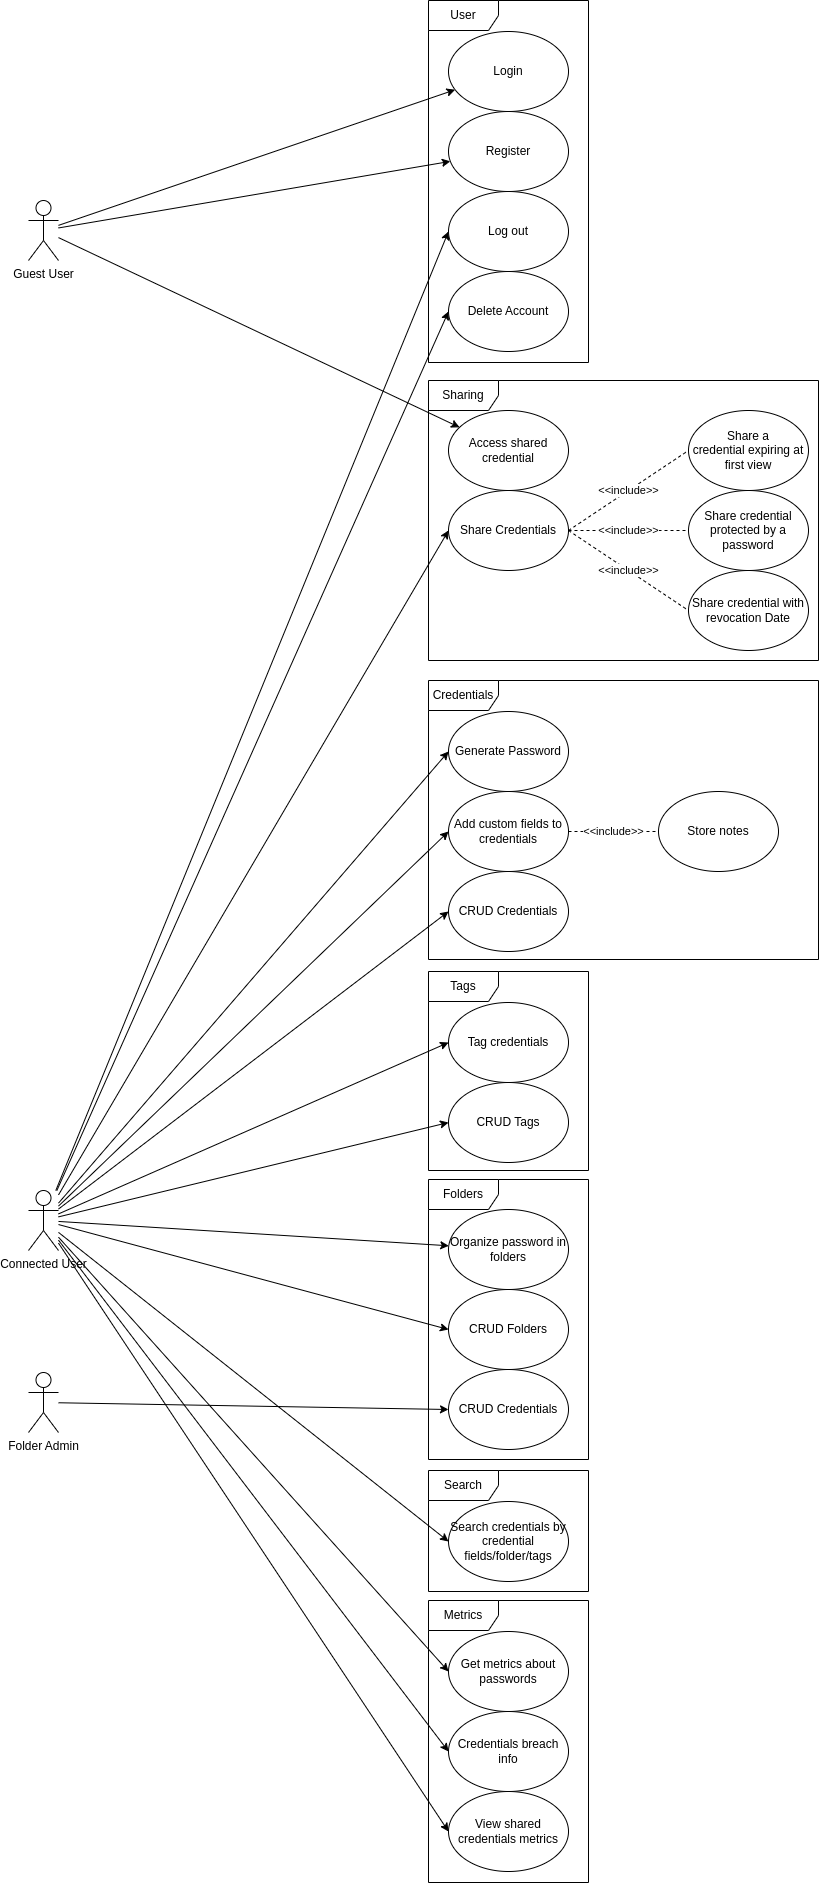

The diagram above was exported from draw.io. Its source (the exported page's mxGraphModel, read from the mxfile embedded in the PNG):
<mxGraphModel dx="1501" dy="1905" grid="1" gridSize="10" guides="1" tooltips="1" connect="1" arrows="1" fold="1" page="1" pageScale="1" pageWidth="413" pageHeight="583" background="#FFFFFF" math="0" shadow="0" adaptiveColors="simple">
  <root>
    <mxCell id="0" />
    <mxCell id="1" parent="0" />
    <mxCell id="n4HGPt8DNaR5xAjM1pOX-1" value="Connected User" style="shape=umlActor;verticalLabelPosition=bottom;verticalAlign=top;html=1;outlineConnect=0;" parent="1" vertex="1">
      <mxGeometry x="80" y="50" width="30" height="60" as="geometry" />
    </mxCell>
    <mxCell id="n4HGPt8DNaR5xAjM1pOX-4" value="Guest User" style="shape=umlActor;verticalLabelPosition=bottom;verticalAlign=top;html=1;outlineConnect=0;" parent="1" vertex="1">
      <mxGeometry x="80" y="-940" width="30" height="60" as="geometry" />
    </mxCell>
    <mxCell id="n4HGPt8DNaR5xAjM1pOX-9" value="" style="endArrow=classic;html=1;rounded=0;" parent="1" source="n4HGPt8DNaR5xAjM1pOX-4" target="n4HGPt8DNaR5xAjM1pOX-7" edge="1">
      <mxGeometry width="50" height="50" relative="1" as="geometry">
        <mxPoint x="220" y="220" as="sourcePoint" />
        <mxPoint x="270" y="170" as="targetPoint" />
      </mxGeometry>
    </mxCell>
    <mxCell id="n4HGPt8DNaR5xAjM1pOX-10" value="" style="endArrow=classic;html=1;rounded=0;" parent="1" source="n4HGPt8DNaR5xAjM1pOX-4" target="n4HGPt8DNaR5xAjM1pOX-8" edge="1">
      <mxGeometry width="50" height="50" relative="1" as="geometry">
        <mxPoint x="120" y="230" as="sourcePoint" />
        <mxPoint x="320" y="230" as="targetPoint" />
      </mxGeometry>
    </mxCell>
    <mxCell id="n4HGPt8DNaR5xAjM1pOX-11" value="" style="endArrow=classic;html=1;rounded=0;entryX=0;entryY=0.5;entryDx=0;entryDy=0;" parent="1" source="n4HGPt8DNaR5xAjM1pOX-1" target="n4HGPt8DNaR5xAjM1pOX-6" edge="1">
      <mxGeometry width="50" height="50" relative="1" as="geometry">
        <mxPoint x="120" y="230" as="sourcePoint" />
        <mxPoint x="320" y="230" as="targetPoint" />
      </mxGeometry>
    </mxCell>
    <mxCell id="n4HGPt8DNaR5xAjM1pOX-12" value="" style="endArrow=classic;html=1;rounded=0;entryX=0;entryY=0.5;entryDx=0;entryDy=0;" parent="1" source="n4HGPt8DNaR5xAjM1pOX-1" target="n4HGPt8DNaR5xAjM1pOX-5" edge="1">
      <mxGeometry width="50" height="50" relative="1" as="geometry">
        <mxPoint x="130" y="240" as="sourcePoint" />
        <mxPoint x="330" y="240" as="targetPoint" />
      </mxGeometry>
    </mxCell>
    <mxCell id="n4HGPt8DNaR5xAjM1pOX-35" value="" style="endArrow=classic;html=1;rounded=0;entryX=0;entryY=0.5;entryDx=0;entryDy=0;" parent="1" source="n4HGPt8DNaR5xAjM1pOX-1" target="n4HGPt8DNaR5xAjM1pOX-13" edge="1">
      <mxGeometry width="50" height="50" relative="1" as="geometry">
        <mxPoint x="120" y="-199" as="sourcePoint" />
        <mxPoint x="505" y="-166" as="targetPoint" />
      </mxGeometry>
    </mxCell>
    <mxCell id="n4HGPt8DNaR5xAjM1pOX-36" value="" style="endArrow=classic;html=1;rounded=0;entryX=0;entryY=0.5;entryDx=0;entryDy=0;" parent="1" source="n4HGPt8DNaR5xAjM1pOX-1" target="n4HGPt8DNaR5xAjM1pOX-14" edge="1">
      <mxGeometry width="50" height="50" relative="1" as="geometry">
        <mxPoint x="130" y="-189" as="sourcePoint" />
        <mxPoint x="515" y="-156" as="targetPoint" />
      </mxGeometry>
    </mxCell>
    <mxCell id="n4HGPt8DNaR5xAjM1pOX-37" value="" style="endArrow=classic;html=1;rounded=0;entryX=0;entryY=0.5;entryDx=0;entryDy=0;" parent="1" source="n4HGPt8DNaR5xAjM1pOX-1" target="n4HGPt8DNaR5xAjM1pOX-18" edge="1">
      <mxGeometry width="50" height="50" relative="1" as="geometry">
        <mxPoint x="120" y="98" as="sourcePoint" />
        <mxPoint x="517" y="296" as="targetPoint" />
      </mxGeometry>
    </mxCell>
    <mxCell id="n4HGPt8DNaR5xAjM1pOX-38" value="" style="endArrow=classic;html=1;rounded=0;entryX=0;entryY=0.5;entryDx=0;entryDy=0;" parent="1" source="n4HGPt8DNaR5xAjM1pOX-1" target="n4HGPt8DNaR5xAjM1pOX-16" edge="1">
      <mxGeometry width="50" height="50" relative="1" as="geometry">
        <mxPoint x="120" y="95" as="sourcePoint" />
        <mxPoint x="511" y="222" as="targetPoint" />
      </mxGeometry>
    </mxCell>
    <mxCell id="n4HGPt8DNaR5xAjM1pOX-39" value="" style="endArrow=classic;html=1;rounded=0;entryX=0;entryY=0.5;entryDx=0;entryDy=0;" parent="1" source="n4HGPt8DNaR5xAjM1pOX-1" target="n4HGPt8DNaR5xAjM1pOX-15" edge="1">
      <mxGeometry width="50" height="50" relative="1" as="geometry">
        <mxPoint x="130" y="105" as="sourcePoint" />
        <mxPoint x="521" y="232" as="targetPoint" />
      </mxGeometry>
    </mxCell>
    <mxCell id="n4HGPt8DNaR5xAjM1pOX-44" value="" style="endArrow=classic;html=1;rounded=0;" parent="1" source="n4HGPt8DNaR5xAjM1pOX-4" target="n4HGPt8DNaR5xAjM1pOX-25" edge="1">
      <mxGeometry width="50" height="50" relative="1" as="geometry">
        <mxPoint x="160" y="140" as="sourcePoint" />
        <mxPoint x="563" y="412" as="targetPoint" />
      </mxGeometry>
    </mxCell>
    <mxCell id="n4HGPt8DNaR5xAjM1pOX-45" value="" style="endArrow=classic;html=1;rounded=0;" parent="1" source="n4HGPt8DNaR5xAjM1pOX-1" target="n4HGPt8DNaR5xAjM1pOX-27" edge="1">
      <mxGeometry width="50" height="50" relative="1" as="geometry">
        <mxPoint x="170" y="150" as="sourcePoint" />
        <mxPoint x="573" y="422" as="targetPoint" />
      </mxGeometry>
    </mxCell>
    <mxCell id="n4HGPt8DNaR5xAjM1pOX-47" value="" style="endArrow=classic;html=1;rounded=0;entryX=0;entryY=0.5;entryDx=0;entryDy=0;" parent="1" source="n4HGPt8DNaR5xAjM1pOX-1" target="n4HGPt8DNaR5xAjM1pOX-29" edge="1">
      <mxGeometry width="50" height="50" relative="1" as="geometry">
        <mxPoint x="190" y="170" as="sourcePoint" />
        <mxPoint x="593" y="442" as="targetPoint" />
      </mxGeometry>
    </mxCell>
    <mxCell id="n4HGPt8DNaR5xAjM1pOX-48" value="" style="endArrow=classic;html=1;rounded=0;entryX=0;entryY=0.5;entryDx=0;entryDy=0;" parent="1" source="n4HGPt8DNaR5xAjM1pOX-1" target="n4HGPt8DNaR5xAjM1pOX-30" edge="1">
      <mxGeometry width="50" height="50" relative="1" as="geometry">
        <mxPoint x="200" y="180" as="sourcePoint" />
        <mxPoint x="603" y="452" as="targetPoint" />
      </mxGeometry>
    </mxCell>
    <mxCell id="n4HGPt8DNaR5xAjM1pOX-49" value="" style="endArrow=classic;html=1;rounded=0;entryX=0;entryY=0.5;entryDx=0;entryDy=0;" parent="1" source="n4HGPt8DNaR5xAjM1pOX-1" target="n4HGPt8DNaR5xAjM1pOX-31" edge="1">
      <mxGeometry width="50" height="50" relative="1" as="geometry">
        <mxPoint x="210" y="190" as="sourcePoint" />
        <mxPoint x="613" y="462" as="targetPoint" />
      </mxGeometry>
    </mxCell>
    <mxCell id="n4HGPt8DNaR5xAjM1pOX-50" value="" style="endArrow=classic;html=1;rounded=0;entryX=0;entryY=0.5;entryDx=0;entryDy=0;" parent="1" source="n4HGPt8DNaR5xAjM1pOX-1" target="n4HGPt8DNaR5xAjM1pOX-32" edge="1">
      <mxGeometry width="50" height="50" relative="1" as="geometry">
        <mxPoint x="220" y="200" as="sourcePoint" />
        <mxPoint x="623" y="472" as="targetPoint" />
      </mxGeometry>
    </mxCell>
    <mxCell id="n4HGPt8DNaR5xAjM1pOX-58" value="" style="group" parent="1" vertex="1" connectable="0">
      <mxGeometry x="480" y="-1140" width="160" height="362" as="geometry" />
    </mxCell>
    <mxCell id="n4HGPt8DNaR5xAjM1pOX-7" value="Register" style="ellipse;whiteSpace=wrap;html=1;" parent="n4HGPt8DNaR5xAjM1pOX-58" vertex="1">
      <mxGeometry x="20" y="111" width="120" height="80" as="geometry" />
    </mxCell>
    <mxCell id="n4HGPt8DNaR5xAjM1pOX-8" value="Login" style="ellipse;whiteSpace=wrap;html=1;" parent="n4HGPt8DNaR5xAjM1pOX-58" vertex="1">
      <mxGeometry x="20" y="31" width="120" height="80" as="geometry" />
    </mxCell>
    <mxCell id="n4HGPt8DNaR5xAjM1pOX-13" value="Log out" style="ellipse;whiteSpace=wrap;html=1;" parent="n4HGPt8DNaR5xAjM1pOX-58" vertex="1">
      <mxGeometry x="20" y="191" width="120" height="80" as="geometry" />
    </mxCell>
    <mxCell id="n4HGPt8DNaR5xAjM1pOX-14" value="Delete Account" style="ellipse;whiteSpace=wrap;html=1;" parent="n4HGPt8DNaR5xAjM1pOX-58" vertex="1">
      <mxGeometry x="20" y="271" width="120" height="80" as="geometry" />
    </mxCell>
    <mxCell id="n4HGPt8DNaR5xAjM1pOX-57" value="User" style="shape=umlFrame;whiteSpace=wrap;html=1;pointerEvents=0;width=70;height=30;" parent="n4HGPt8DNaR5xAjM1pOX-58" vertex="1">
      <mxGeometry width="160" height="362" as="geometry" />
    </mxCell>
    <mxCell id="n4HGPt8DNaR5xAjM1pOX-61" value="" style="group" parent="1" vertex="1" connectable="0">
      <mxGeometry x="480" y="460" width="160" height="282" as="geometry" />
    </mxCell>
    <mxCell id="n4HGPt8DNaR5xAjM1pOX-30" value="Get metrics about passwords" style="ellipse;whiteSpace=wrap;html=1;" parent="n4HGPt8DNaR5xAjM1pOX-61" vertex="1">
      <mxGeometry x="20" y="31" width="120" height="80" as="geometry" />
    </mxCell>
    <mxCell id="n4HGPt8DNaR5xAjM1pOX-31" value="Credentials breach info" style="ellipse;whiteSpace=wrap;html=1;" parent="n4HGPt8DNaR5xAjM1pOX-61" vertex="1">
      <mxGeometry x="20" y="111" width="120" height="80" as="geometry" />
    </mxCell>
    <mxCell id="n4HGPt8DNaR5xAjM1pOX-32" value="View shared credentials metrics" style="ellipse;whiteSpace=wrap;html=1;" parent="n4HGPt8DNaR5xAjM1pOX-61" vertex="1">
      <mxGeometry x="20" y="191" width="120" height="80" as="geometry" />
    </mxCell>
    <mxCell id="n4HGPt8DNaR5xAjM1pOX-55" value="Metrics" style="shape=umlFrame;whiteSpace=wrap;html=1;pointerEvents=0;width=70;height=30;" parent="n4HGPt8DNaR5xAjM1pOX-61" vertex="1">
      <mxGeometry width="160" height="282" as="geometry" />
    </mxCell>
    <mxCell id="n4HGPt8DNaR5xAjM1pOX-6" value="CRUD Credentials" style="ellipse;whiteSpace=wrap;html=1;" parent="1" vertex="1">
      <mxGeometry x="500" y="-269" width="120" height="80" as="geometry" />
    </mxCell>
    <mxCell id="n4HGPt8DNaR5xAjM1pOX-15" value="Tag credentials" style="ellipse;whiteSpace=wrap;html=1;" parent="1" vertex="1">
      <mxGeometry x="500" y="-138" width="120" height="80" as="geometry" />
    </mxCell>
    <mxCell id="n4HGPt8DNaR5xAjM1pOX-16" value="Generate Password" style="ellipse;whiteSpace=wrap;html=1;" parent="1" vertex="1">
      <mxGeometry x="500" y="-429" width="120" height="80" as="geometry" />
    </mxCell>
    <mxCell id="n4HGPt8DNaR5xAjM1pOX-18" value="Add custom fields to credentials" style="ellipse;whiteSpace=wrap;html=1;" parent="1" vertex="1">
      <mxGeometry x="500" y="-349" width="120" height="80" as="geometry" />
    </mxCell>
    <mxCell id="n4HGPt8DNaR5xAjM1pOX-27" value="Organize password in folders" style="ellipse;whiteSpace=wrap;html=1;" parent="1" vertex="1">
      <mxGeometry x="500" y="69" width="120" height="80" as="geometry" />
    </mxCell>
    <mxCell id="n4HGPt8DNaR5xAjM1pOX-29" value="Search credentials by credential fields/folder/tags" style="ellipse;whiteSpace=wrap;html=1;" parent="1" vertex="1">
      <mxGeometry x="500" y="361" width="120" height="80" as="geometry" />
    </mxCell>
    <mxCell id="n4HGPt8DNaR5xAjM1pOX-54" value="Credentials" style="shape=umlFrame;whiteSpace=wrap;html=1;pointerEvents=0;width=70;height=30;" parent="1" vertex="1">
      <mxGeometry x="480" y="-460" width="390" height="279" as="geometry" />
    </mxCell>
    <mxCell id="WWmUII695odKTFdje9Gz-1" value="Search" style="shape=umlFrame;whiteSpace=wrap;html=1;pointerEvents=0;width=70;height=30;" parent="1" vertex="1">
      <mxGeometry x="480" y="330" width="160" height="121" as="geometry" />
    </mxCell>
    <mxCell id="WWmUII695odKTFdje9Gz-2" value="Tags" style="shape=umlFrame;whiteSpace=wrap;html=1;pointerEvents=0;width=70;height=30;" parent="1" vertex="1">
      <mxGeometry x="480" y="-169" width="160" height="199" as="geometry" />
    </mxCell>
    <mxCell id="WWmUII695odKTFdje9Gz-3" value="CRUD Tags" style="ellipse;whiteSpace=wrap;html=1;" parent="1" vertex="1">
      <mxGeometry x="500" y="-58" width="120" height="80" as="geometry" />
    </mxCell>
    <mxCell id="WWmUII695odKTFdje9Gz-4" value="" style="endArrow=classic;html=1;rounded=0;entryX=0;entryY=0.5;entryDx=0;entryDy=0;" parent="1" source="n4HGPt8DNaR5xAjM1pOX-1" target="WWmUII695odKTFdje9Gz-3" edge="1">
      <mxGeometry width="50" height="50" relative="1" as="geometry">
        <mxPoint x="120" y="84" as="sourcePoint" />
        <mxPoint x="697" y="-129" as="targetPoint" />
      </mxGeometry>
    </mxCell>
    <mxCell id="WWmUII695odKTFdje9Gz-5" value="Folders" style="shape=umlFrame;whiteSpace=wrap;html=1;pointerEvents=0;width=70;height=30;" parent="1" vertex="1">
      <mxGeometry x="480" y="39" width="160" height="280" as="geometry" />
    </mxCell>
    <mxCell id="WWmUII695odKTFdje9Gz-6" value="CRUD Folders" style="ellipse;whiteSpace=wrap;html=1;" parent="1" vertex="1">
      <mxGeometry x="500" y="149" width="120" height="80" as="geometry" />
    </mxCell>
    <mxCell id="WWmUII695odKTFdje9Gz-7" value="" style="endArrow=classic;html=1;rounded=0;entryX=0;entryY=0.5;entryDx=0;entryDy=0;" parent="1" source="n4HGPt8DNaR5xAjM1pOX-1" target="WWmUII695odKTFdje9Gz-6" edge="1">
      <mxGeometry width="50" height="50" relative="1" as="geometry">
        <mxPoint x="120" y="98" as="sourcePoint" />
        <mxPoint x="524" y="324" as="targetPoint" />
      </mxGeometry>
    </mxCell>
    <mxCell id="WWmUII695odKTFdje9Gz-8" value="CRUD Credentials" style="ellipse;whiteSpace=wrap;html=1;" parent="1" vertex="1">
      <mxGeometry x="500" y="229" width="120" height="80" as="geometry" />
    </mxCell>
    <mxCell id="WWmUII695odKTFdje9Gz-9" value="Folder Admin" style="shape=umlActor;verticalLabelPosition=bottom;verticalAlign=top;html=1;outlineConnect=0;" parent="1" vertex="1">
      <mxGeometry x="80" y="232" width="30" height="60" as="geometry" />
    </mxCell>
    <mxCell id="WWmUII695odKTFdje9Gz-10" value="" style="endArrow=classic;html=1;rounded=0;entryX=0;entryY=0.5;entryDx=0;entryDy=0;" parent="1" source="WWmUII695odKTFdje9Gz-9" target="WWmUII695odKTFdje9Gz-8" edge="1">
      <mxGeometry width="50" height="50" relative="1" as="geometry">
        <mxPoint x="120" y="101" as="sourcePoint" />
        <mxPoint x="530" y="400" as="targetPoint" />
      </mxGeometry>
    </mxCell>
    <mxCell id="n4HGPt8DNaR5xAjM1pOX-5" value="Share Credentials" style="ellipse;whiteSpace=wrap;html=1;" parent="1" vertex="1">
      <mxGeometry x="500" y="-650" width="120" height="80" as="geometry" />
    </mxCell>
    <mxCell id="n4HGPt8DNaR5xAjM1pOX-22" value="Share a credential&lt;span style=&quot;color: rgba(0, 0, 0, 0); font-family: monospace; font-size: 0px; text-align: start; text-wrap-mode: nowrap;&quot;&gt;%3CmxGraphModel%3E%3Croot%3E%3CmxCell%20id%3D%220%22%2F%3E%3CmxCell%20id%3D%221%22%20parent%3D%220%22%2F%3E%3CmxCell%20id%3D%222%22%20value%3D%22Share%20a%20password%20expiring%20at%20first%20view%26lt%3Bspan%20style%3D%26quot%3Bcolor%3A%20rgba(0%2C%200%2C%200%2C%200)%3B%20font-family%3A%20monospace%3B%20font-size%3A%200px%3B%20text-align%3A%20start%3B%20text-wrap-mode%3A%20nowrap%3B%26quot%3B%26gt%3B%253CmxGraphModel%253E%253Croot%253E%253CmxCell%2520id%253D%25220%2522%252F%253E%253CmxCell%2520id%253D%25221%2522%2520parent%253D%25220%2522%252F%253E%253CmxCell%2520id%253D%25222%2522%2520value%253D%2522Share%2520credentials%2522%2520style%253D%2522ellipse%253BwhiteSpace%253Dwrap%253Bhtml%253D1%253B%2522%2520vertex%253D%25221%2522%2520parent%253D%25221%2522%253E%253CmxGeometry%2520x%253D%2522380%2522%2520y%253D%2522370%2522%2520width%253D%2522120%2522%2520height%253D%252280%2522%2520as%253D%2522geometry%2522%252F%253E%253C%252FmxCell%253E%253C%252Froot%253E%253C%252FmxGraphModel%253E%26lt%3B%2Fspan%26gt%3B%22%20style%3D%22ellipse%3BwhiteSpace%3Dwrap%3Bhtml%3D1%3B%22%20vertex%3D%221%22%20parent%3D%221%22%3E%3CmxGeometry%20x%3D%22400%22%20y%3D%22390%22%20width%3D%22120%22%20height%3D%2280%22%20as%3D%22geometry%22%2F%3E%3C%2FmxCell%3E%3C%2Froot%3E%3C%2FmxGraphModel%3E&lt;/span&gt;&amp;nbsp;expiring at first view&lt;span style=&quot;color: rgba(0, 0, 0, 0); font-family: monospace; font-size: 0px; text-align: start; text-wrap-mode: nowrap;&quot;&gt;%3CmxGraphModel%3E%3Croot%3E%3CmxCell%20id%3D%220%22%2F%3E%3CmxCell%20id%3D%221%22%20parent%3D%220%22%2F%3E%3CmxCell%20id%3D%222%22%20value%3D%22Share%20credentials%22%20style%3D%22ellipse%3BwhiteSpace%3Dwrap%3Bhtml%3D1%3B%22%20vertex%3D%221%22%20parent%3D%221%22%3E%3CmxGeometry%20x%3D%22380%22%20y%3D%22370%22%20width%3D%22120%22%20height%3D%2280%22%20as%3D%22geometry%22%2F%3E%3C%2FmxCell%3E%3C%2Froot%3E%3C%2FmxGraphModel%3E&lt;/span&gt;" style="ellipse;whiteSpace=wrap;html=1;" parent="1" vertex="1">
      <mxGeometry x="740" y="-730" width="120" height="80" as="geometry" />
    </mxCell>
    <mxCell id="n4HGPt8DNaR5xAjM1pOX-23" value="Share credential protected by a password" style="ellipse;whiteSpace=wrap;html=1;" parent="1" vertex="1">
      <mxGeometry x="740" y="-650" width="120" height="80" as="geometry" />
    </mxCell>
    <mxCell id="n4HGPt8DNaR5xAjM1pOX-24" value="Share credential with revocation Date" style="ellipse;whiteSpace=wrap;html=1;" parent="1" vertex="1">
      <mxGeometry x="740" y="-570" width="120" height="80" as="geometry" />
    </mxCell>
    <mxCell id="n4HGPt8DNaR5xAjM1pOX-25" value="Access shared credential" style="ellipse;whiteSpace=wrap;html=1;" parent="1" vertex="1">
      <mxGeometry x="500" y="-730" width="120" height="80" as="geometry" />
    </mxCell>
    <mxCell id="n4HGPt8DNaR5xAjM1pOX-53" value="Sharing" style="shape=umlFrame;whiteSpace=wrap;html=1;pointerEvents=0;width=70;height=30;" parent="1" vertex="1">
      <mxGeometry x="480" y="-760" width="390" height="280" as="geometry" />
    </mxCell>
    <mxCell id="WWmUII695odKTFdje9Gz-12" value="&amp;lt;&amp;lt;include&amp;gt;&amp;gt;" style="endArrow=none;dashed=1;html=1;rounded=0;entryX=0;entryY=0.5;entryDx=0;entryDy=0;exitX=1;exitY=0.5;exitDx=0;exitDy=0;" parent="1" source="n4HGPt8DNaR5xAjM1pOX-5" target="n4HGPt8DNaR5xAjM1pOX-22" edge="1">
      <mxGeometry width="50" height="50" relative="1" as="geometry">
        <mxPoint x="360" y="-420" as="sourcePoint" />
        <mxPoint x="410" y="-470" as="targetPoint" />
      </mxGeometry>
    </mxCell>
    <mxCell id="WWmUII695odKTFdje9Gz-13" value="&amp;lt;&amp;lt;include&amp;gt;&amp;gt;" style="endArrow=none;dashed=1;html=1;rounded=0;entryX=0;entryY=0.5;entryDx=0;entryDy=0;exitX=1;exitY=0.5;exitDx=0;exitDy=0;" parent="1" source="n4HGPt8DNaR5xAjM1pOX-5" target="n4HGPt8DNaR5xAjM1pOX-23" edge="1">
      <mxGeometry width="50" height="50" relative="1" as="geometry">
        <mxPoint x="630" y="-600" as="sourcePoint" />
        <mxPoint x="750" y="-680" as="targetPoint" />
      </mxGeometry>
    </mxCell>
    <mxCell id="WWmUII695odKTFdje9Gz-14" value="&amp;lt;&amp;lt;include&amp;gt;&amp;gt;" style="endArrow=none;dashed=1;html=1;rounded=0;entryX=0;entryY=0.5;entryDx=0;entryDy=0;exitX=1;exitY=0.5;exitDx=0;exitDy=0;" parent="1" source="n4HGPt8DNaR5xAjM1pOX-5" target="n4HGPt8DNaR5xAjM1pOX-24" edge="1">
      <mxGeometry width="50" height="50" relative="1" as="geometry">
        <mxPoint x="640" y="-590" as="sourcePoint" />
        <mxPoint x="760" y="-670" as="targetPoint" />
      </mxGeometry>
    </mxCell>
    <mxCell id="n4HGPt8DNaR5xAjM1pOX-34" value="Store notes" style="ellipse;whiteSpace=wrap;html=1;" parent="1" vertex="1">
      <mxGeometry x="710" y="-349" width="120" height="80" as="geometry" />
    </mxCell>
    <mxCell id="WWmUII695odKTFdje9Gz-17" value="&amp;lt;&amp;lt;include&amp;gt;&amp;gt;" style="endArrow=none;dashed=1;html=1;rounded=0;entryX=0;entryY=0.5;entryDx=0;entryDy=0;exitX=1;exitY=0.5;exitDx=0;exitDy=0;" parent="1" source="n4HGPt8DNaR5xAjM1pOX-18" target="n4HGPt8DNaR5xAjM1pOX-34" edge="1">
      <mxGeometry width="50" height="50" relative="1" as="geometry">
        <mxPoint x="630" y="-600" as="sourcePoint" />
        <mxPoint x="750" y="-520" as="targetPoint" />
      </mxGeometry>
    </mxCell>
  </root>
</mxGraphModel>